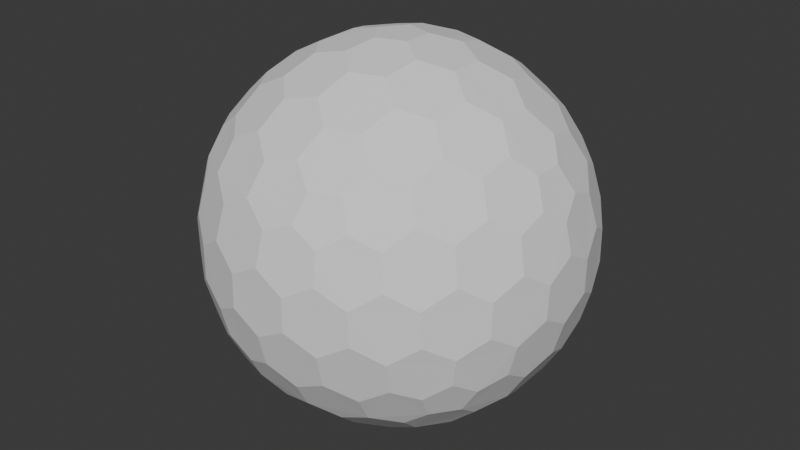 # Source: VertexSphereCircle.blend  (saved by Blender 4.4.30; exported with 4.5.12 LTS)
import bpy
from mathutils import Matrix  # noqa: F401  (used for matrix-valued properties, if any)

bpy.ops.wm.read_factory_settings(use_empty=True)
scene = bpy.context.scene
scene.name = 'Scene'

# ---- world
world_world = bpy.data.worlds.new('World'); scene.world = world_world
world_world.use_nodes = True; world_world.node_tree.nodes.clear()
_N = world_world.node_tree.nodes; _L = world_world.node_tree.links
n0 = _N.new('ShaderNodeOutputWorld'); n0.name = 'World Output'; n0.location = (300, 300)
n1 = _N.new('ShaderNodeBackground'); n1.name = 'Background'; n1.location = (10, 300)
n1.inputs[0].default_value = (0.05088, 0.05088, 0.05088, 1.0)
_L.new(n1.outputs[0], n0.inputs[0])
n0.is_active_output = True
world_world.color = (0.05088, 0.05088, 0.05088)
world_world.sun_shadow_jitter_overblur = 0.0

# ---- meshes
me_icosphere = bpy.data.meshes.new('Icosphere')
me_icosphere.from_pydata([(0.04127, -0.127, -0.9758), (0.7132, -0.4211, -0.533), (-0.108, -0.0785, -0.9758), (-0.108, 0.0785, -0.9758), (0.04127, 0.127, -0.9758), (0.7957, -0.4211, -0.3995), (-0.1546, -0.8869, -0.3995), (-0.8913, -0.127, -0.3995), (-0.3962, 0.8084, -0.3995), (0.6464, 0.6266, -0.3995), (0.7544, -0.5481, -0.317), (-0.2882, -0.8869, -0.317), (-0.9325, -9.662e-09, -0.317), (-0.2882, 0.8869, -0.317), (0.7544, 0.5481, -0.317), (0.3294, -0.7599, 0.533), (-0.6209, -0.5481, 0.533), (-0.7132, 0.4211, 0.533), (0.1801, 0.8084, 0.533), (0.8245, 0.0785, 0.533), (0.108, 0.0785, 0.9758), (0.3781, 0.08719, 0.9011), (0.6369, 0.08719, 0.7412), (0.2298, 0.1669, 0.9402), (0.1998, 0.3326, 0.9011), (0.5067, 0.1751, 0.8199), (0.4806, 0.3492, 0.7777), (0.3231, 0.4278, 0.8199), (0.2797, 0.5788, 0.7412), (0.7382, 0.1669, 0.626), (0.7166, 0.3326, 0.5817), (0.5888, 0.4278, 0.6556), (0.5378, 0.5788, 0.5817), (0.3869, 0.6505, 0.626), (0.3294, 0.7599, 0.533), (-0.04127, 0.127, 0.9758), (0.03391, 0.3865, 0.9011), (0.1139, 0.6327, 0.7412), (-0.08776, 0.2701, 0.9402), (-0.2546, 0.2928, 0.9011), (-0.009907, 0.536, 0.8199), (-0.1836, 0.565, 0.7777), (-0.307, 0.4394, 0.8199), (-0.464, 0.4449, 0.7412), (0.06935, 0.7536, 0.626), (-0.09491, 0.7844, 0.5817), (-0.2249, 0.6922, 0.6556), (-0.3843, 0.6903, 0.5817), (-0.4991, 0.5689, 0.626), (-0.6209, 0.5481, 0.533), (-0.1335, -2.328e-09, 0.9758), (-0.3571, 0.1517, 0.9011), (-0.5665, 0.3038, 0.7412), (-0.284, -7.567e-10, 0.9402), (-0.3571, -0.1517, 0.9011), (-0.5128, 0.1562, 0.8199), (-0.5941, 3.26e-09, 0.7777), (-0.5128, -0.1562, 0.8199), (-0.5665, -0.3038, 0.7412), (-0.6953, 0.2988, 0.626), (-0.7753, 0.1521, 0.5817), (-0.7278, -8.207e-09, 0.6556), (-0.7753, -0.1521, 0.5817), (-0.6953, -0.2988, 0.626), (-0.7132, -0.4211, 0.533), (-0.04127, -0.127, 0.9758), (-0.2546, -0.2928, 0.9011), (-0.464, -0.4449, 0.7412), (-0.08776, -0.2701, 0.9402), (0.03391, -0.3865, 0.9011), (-0.307, -0.4394, 0.8199), (-0.1836, -0.565, 0.7777), (-0.009907, -0.536, 0.8199), (0.1139, -0.6327, 0.7412), (-0.4991, -0.5689, 0.626), (-0.3843, -0.6903, 0.5817), (-0.2249, -0.6922, 0.6556), (-0.09491, -0.7844, 0.5817), (0.06935, -0.7536, 0.626), (0.1801, -0.8084, 0.533), (0.108, -0.0785, 0.9758), (0.1998, -0.3326, 0.9011), (0.2797, -0.5788, 0.7412), (0.2298, -0.1669, 0.9402), (0.3781, -0.08719, 0.9011), (0.3231, -0.4278, 0.8199), (0.4806, -0.3492, 0.7777), (0.5067, -0.1751, 0.8199), (0.6369, -0.08719, 0.7412), (0.3869, -0.6505, 0.626), (0.5378, -0.5788, 0.5817), (0.5888, -0.4278, 0.6556), (0.7166, -0.3326, 0.5817), (0.7382, -0.1669, 0.626), (0.8245, -0.0785, 0.533), (0.8913, 0.127, 0.3995), (0.9199, 0.2928, 0.1752), (0.8704, 0.4449, -0.08356), (0.8802, 0.2701, 0.342), (0.7908, 0.3865, 0.4333), (0.8706, 0.4394, 0.09203), (0.7777, 0.565, 0.1836), (0.7377, 0.536, 0.3578), (0.612, 0.6327, 0.4333), (0.7831, 0.5689, -0.1665), (0.6921, 0.6903, -0.08356), (0.687, 0.6922, 0.09203), (0.5627, 0.7844, 0.1752), (0.5289, 0.7536, 0.342), (0.3962, 0.8084, 0.3995), (0.1546, 0.8869, 0.3995), (0.005802, 0.9653, 0.1752), (-0.1541, 0.9653, -0.08356), (0.01511, 0.9206, 0.342), (-0.1232, 0.8716, 0.4333), (-0.1489, 0.9638, 0.09203), (-0.2971, 0.9142, 0.1836), (-0.2818, 0.8673, 0.3578), (-0.4126, 0.7775, 0.4333), (-0.2991, 0.9206, -0.1665), (-0.4427, 0.8716, -0.08356), (-0.446, 0.8673, 0.09203), (-0.5721, 0.7775, 0.1752), (-0.5533, 0.7359, 0.342), (-0.6464, 0.6266, 0.3995), (-0.7957, 0.4211, 0.3995), (-0.9163, 0.3038, 0.1752), (-0.9657, 0.1517, -0.08356), (-0.8709, 0.2988, 0.342), (-0.867, 0.1521, 0.4333), (-0.9626, 0.1562, 0.09203), (-0.9613, -1.825e-07, 0.1836), (-0.9119, -8.941e-08, 0.3578), (-0.867, -0.1521, 0.4333), (-0.968, -1.132e-07, -0.1665), (-0.9657, -0.1517, -0.08356), (-0.9626, -0.1562, 0.09203), (-0.9163, -0.3038, 0.1752), (-0.8709, -0.2988, 0.342), (-0.7957, -0.4211, 0.3995), (-0.6464, -0.6266, 0.3995), (-0.5721, -0.7775, 0.1752), (-0.4427, -0.8716, -0.08356), (-0.5533, -0.7359, 0.342), (-0.4126, -0.7775, 0.4333), (-0.446, -0.8673, 0.09203), (-0.2971, -0.9142, 0.1836), (-0.2818, -0.8673, 0.3578), (-0.1232, -0.8716, 0.4333), (-0.2991, -0.9206, -0.1665), (-0.1541, -0.9653, -0.08356), (-0.1489, -0.9638, 0.09203), (0.005802, -0.9653, 0.1752), (0.01511, -0.9206, 0.342), (0.1546, -0.8869, 0.3995), (0.3962, -0.8084, 0.3995), (0.5627, -0.7844, 0.1752), (0.6921, -0.6903, -0.08356), (0.5289, -0.7536, 0.342), (0.612, -0.6327, 0.4333), (0.687, -0.6922, 0.09203), (0.7777, -0.565, 0.1836), (0.7377, -0.536, 0.3578), (0.7908, -0.3865, 0.4333), (0.7831, -0.5689, -0.1665), (0.8704, -0.4449, -0.08356), (0.8706, -0.4394, 0.09203), (0.9199, -0.2928, 0.1752), (0.8802, -0.2701, 0.342), (0.8913, -0.127, 0.3995), (0.2882, 0.8869, 0.317), (0.4427, 0.8716, 0.08356), (0.5721, 0.7775, -0.1752), (0.2991, 0.9206, 0.1665), (0.1541, 0.9653, 0.08356), (0.446, 0.8673, -0.09203), (0.2971, 0.9142, -0.1836), (0.1489, 0.9638, -0.09203), (-0.005802, 0.9653, -0.1752), (0.5533, 0.7359, -0.342), (0.4126, 0.7775, -0.4333), (0.2818, 0.8673, -0.3578), (0.1232, 0.8716, -0.4333), (-0.01511, 0.9206, -0.342), (-0.1546, 0.8869, -0.3995), (-0.7544, 0.5481, 0.317), (-0.6921, 0.6903, 0.08356), (-0.5627, 0.7844, -0.1752), (-0.7831, 0.5689, 0.1665), (-0.8704, 0.4449, 0.08356), (-0.687, 0.6922, -0.09203), (-0.7777, 0.565, -0.1836), (-0.8706, 0.4394, -0.09203), (-0.9199, 0.2928, -0.1752), (-0.5289, 0.7536, -0.342), (-0.612, 0.6327, -0.4333), (-0.7377, 0.536, -0.3578), (-0.7908, 0.3865, -0.4333), (-0.8802, 0.2701, -0.342), (-0.8913, 0.127, -0.3995), (-0.7544, -0.5481, 0.317), (-0.8704, -0.4449, 0.08356), (-0.9199, -0.2928, -0.1752), (-0.7831, -0.5689, 0.1665), (-0.6921, -0.6903, 0.08356), (-0.8706, -0.4394, -0.09203), (-0.7777, -0.565, -0.1836), (-0.687, -0.6922, -0.09203), (-0.5627, -0.7844, -0.1752), (-0.8802, -0.2701, -0.342), (-0.7908, -0.3865, -0.4333), (-0.7377, -0.536, -0.3578), (-0.612, -0.6327, -0.4333), (-0.5289, -0.7536, -0.342), (-0.3962, -0.8084, -0.3995), (0.2882, -0.8869, 0.317), (0.1541, -0.9653, 0.08356), (-0.005802, -0.9653, -0.1752), (0.2991, -0.9206, 0.1665), (0.4427, -0.8716, 0.08356), (0.1489, -0.9638, -0.09203), (0.2971, -0.9142, -0.1836), (0.446, -0.8673, -0.09203), (0.5721, -0.7775, -0.1752), (-0.01511, -0.9206, -0.342), (0.1232, -0.8716, -0.4333), (0.2818, -0.8673, -0.3578), (0.4126, -0.7775, -0.4333), (0.5533, -0.7359, -0.342), (0.6464, -0.6266, -0.3995), (0.9325, 2.27e-09, 0.317), (0.9657, -0.1517, 0.08356), (0.9163, -0.3038, -0.1752), (0.968, 2.678e-09, 0.1665), (0.9657, 0.1517, 0.08356), (0.9626, -0.1562, -0.09203), (0.9613, 9.313e-09, -0.1836), (0.9626, 0.1562, -0.09203), (0.9163, 0.3038, -0.1752), (0.8709, -0.2988, -0.342), (0.867, -0.1521, -0.4333), (0.9119, 1.74e-08, -0.3578), (0.867, 0.1521, -0.4333), (0.8709, 0.2988, -0.342), (0.7957, 0.4211, -0.3995), (0.6209, 0.5481, -0.533), (0.464, 0.4449, -0.7412), (0.2546, 0.2928, -0.9011), (0.4991, 0.5689, -0.626), (0.3843, 0.6903, -0.5817), (0.307, 0.4394, -0.8199), (0.1836, 0.565, -0.7777), (0.2249, 0.6922, -0.6556), (0.09491, 0.7844, -0.5817), (0.08776, 0.2701, -0.9402), (-0.03391, 0.3865, -0.9011), (0.009907, 0.536, -0.8199), (-0.1139, 0.6327, -0.7412), (-0.06935, 0.7536, -0.626), (-0.1801, 0.8084, -0.533), (-0.3294, 0.7599, -0.533), (-0.2797, 0.5788, -0.7412), (-0.1998, 0.3326, -0.9011), (-0.3869, 0.6505, -0.626), (-0.5378, 0.5788, -0.5817), (-0.3231, 0.4278, -0.8199), (-0.4806, 0.3492, -0.7777), (-0.5888, 0.4278, -0.6556), (-0.7166, 0.3326, -0.5817), (-0.2298, 0.1669, -0.9402), (-0.3781, 0.08719, -0.9011), (-0.5067, 0.175, -0.8199), (-0.6369, 0.08719, -0.7412), (-0.7382, 0.1669, -0.626), (-0.8245, 0.0785, -0.533), (-0.8245, -0.0785, -0.533), (-0.6369, -0.08719, -0.7412), (-0.3781, -0.08719, -0.9011), (-0.7382, -0.1669, -0.626), (-0.7166, -0.3326, -0.5817), (-0.5067, -0.1751, -0.8199), (-0.4806, -0.3492, -0.7777), (-0.5888, -0.4278, -0.6556), (-0.5378, -0.5788, -0.5817), (-0.2298, -0.1669, -0.9402), (-0.1998, -0.3326, -0.9011), (-0.3231, -0.4278, -0.8199), (-0.2797, -0.5788, -0.7412), (-0.3869, -0.6505, -0.626), (-0.3294, -0.7599, -0.533), (0.7132, 0.4211, -0.533), (0.7753, 0.1521, -0.5817), (0.7753, -0.1521, -0.5817), (0.6953, 0.2988, -0.626), (0.5665, 0.3038, -0.7412), (0.7278, -3.026e-07, -0.6556), (0.5941, -5.249e-07, -0.7777), (0.5128, 0.1562, -0.8199), (0.3571, 0.1517, -0.9011), (0.6953, -0.2988, -0.626), (0.5665, -0.3038, -0.7412), (0.5128, -0.1562, -0.8199), (0.3571, -0.1517, -0.9011), (0.284, -2.274e-07, -0.9402), (0.1335, -1.35e-08, -0.9758), (-0.1801, -0.8084, -0.533), (-0.1139, -0.6327, -0.7412), (-0.03391, -0.3865, -0.9011), (-0.06935, -0.7536, -0.626), (0.09491, -0.7844, -0.5817), (0.009908, -0.536, -0.8199), (0.1836, -0.565, -0.7777), (0.2249, -0.6922, -0.6556), (0.3843, -0.6903, -0.5817), (0.08776, -0.2701, -0.9402), (0.2546, -0.2928, -0.9011), (0.307, -0.4394, -0.8199), (0.464, -0.4449, -0.7412), (0.4991, -0.5689, -0.626), (0.6209, -0.5481, -0.533), (0.005802, 0.9653, 0.1752), (0.01511, 0.9206, 0.342), (0.1546, 0.8869, 0.3995), (0.2882, 0.8869, 0.317), (0.2991, 0.9206, 0.1665), (0.1541, 0.9653, 0.08356), (0.04127, -0.127, -0.9758), (0.04127, -0.127, -0.9758), (-0.108, -0.0785, -0.9758), (-0.108, -0.0785, -0.9758), (-0.108, 0.0785, -0.9758), (-0.108, 0.0785, -0.9758), (0.04127, 0.127, -0.9758), (0.04127, 0.127, -0.9758), (0.7132, -0.4211, -0.533), (0.7132, -0.4211, -0.533), (0.7957, -0.4211, -0.3995), (0.7957, -0.4211, -0.3995), (0.7544, -0.5481, -0.317), (0.7544, -0.5481, -0.317), (-0.1546, -0.8869, -0.3995), (-0.1546, -0.8869, -0.3995), (-0.2882, -0.8869, -0.317), (-0.2882, -0.8869, -0.317), (-0.8913, -0.127, -0.3995), (-0.8913, -0.127, -0.3995), (-0.9325, -9.662e-09, -0.317), (-0.9325, -9.662e-09, -0.317), (-0.3962, 0.8084, -0.3995), (-0.3962, 0.8084, -0.3995), (-0.2882, 0.8869, -0.317), (-0.2882, 0.8869, -0.317), (0.6464, 0.6266, -0.3995), (0.6464, 0.6266, -0.3995), (0.7544, 0.5481, -0.317), (0.7544, 0.5481, -0.317), (0.3781, 0.08719, 0.9011), (0.3781, 0.08719, 0.9011), (0.2298, 0.1669, 0.9402), (0.2298, 0.1669, 0.9402), (0.108, 0.0785, 0.9758), (0.108, 0.0785, 0.9758), (0.1998, 0.3326, 0.9011), (0.1998, 0.3326, 0.9011), (0.6369, 0.08719, 0.7412), (0.6369, 0.08719, 0.7412), (0.5067, 0.1751, 0.8199), (0.5067, 0.1751, 0.8199), (0.4806, 0.3492, 0.7777), (0.4806, 0.3492, 0.7777), (0.3231, 0.4278, 0.8199), (0.3231, 0.4278, 0.8199), (0.2797, 0.5788, 0.7412), (0.2797, 0.5788, 0.7412), (0.8245, 0.0785, 0.533), (0.8245, 0.0785, 0.533), (0.7382, 0.1669, 0.626), (0.7382, 0.1669, 0.626), (0.7166, 0.3326, 0.5817), (0.7166, 0.3326, 0.5817), (0.5888, 0.4278, 0.6556), (0.5888, 0.4278, 0.6556), (0.5378, 0.5788, 0.5817), (0.5378, 0.5788, 0.5817), (0.3869, 0.6505, 0.626), (0.3869, 0.6505, 0.626), (0.1801, 0.8084, 0.533), (0.1801, 0.8084, 0.533), (0.3294, 0.7599, 0.533), (0.3294, 0.7599, 0.533), (-0.04127, 0.127, 0.9758), (-0.04127, 0.127, 0.9758), (0.03391, 0.3865, 0.9011), (0.03391, 0.3865, 0.9011), (0.1139, 0.6327, 0.7412), (0.1139, 0.6327, 0.7412), (-0.08776, 0.2701, 0.9402), (-0.08776, 0.2701, 0.9402), (-0.2546, 0.2928, 0.9011), (-0.2546, 0.2928, 0.9011), (-0.009907, 0.536, 0.8199), (-0.009907, 0.536, 0.8199), (-0.1836, 0.565, 0.7777), (-0.1836, 0.565, 0.7777), (-0.307, 0.4394, 0.8199), (-0.307, 0.4394, 0.8199), (-0.464, 0.4449, 0.7412), (-0.464, 0.4449, 0.7412), (0.06935, 0.7536, 0.626), (0.06935, 0.7536, 0.626), (-0.09491, 0.7844, 0.5817), (-0.09491, 0.7844, 0.5817), (-0.2249, 0.6922, 0.6556), (-0.2249, 0.6922, 0.6556), (-0.3843, 0.6903, 0.5817), (-0.3843, 0.6903, 0.5817), (-0.4991, 0.5689, 0.626), (-0.4991, 0.5689, 0.626), (-0.7132, 0.4211, 0.533), (-0.7132, 0.4211, 0.533), (-0.6209, 0.5481, 0.533), (-0.6209, 0.5481, 0.533), (-0.1335, -2.328e-09, 0.9758), (-0.1335, -2.328e-09, 0.9758), (-0.3571, 0.1517, 0.9011), (-0.3571, 0.1517, 0.9011), (-0.5665, 0.3038, 0.7412), (-0.5665, 0.3038, 0.7412), (-0.284, -7.567e-10, 0.9402), (-0.284, -7.567e-10, 0.9402), (-0.3571, -0.1517, 0.9011), (-0.3571, -0.1517, 0.9011), (-0.5128, 0.1562, 0.8199), (-0.5128, 0.1562, 0.8199), (-0.5941, 3.26e-09, 0.7777), (-0.5941, 3.26e-09, 0.7777), (-0.5128, -0.1562, 0.8199), (-0.5128, -0.1562, 0.8199), (-0.5665, -0.3038, 0.7412), (-0.5665, -0.3038, 0.7412), (-0.6953, 0.2988, 0.626), (-0.6953, 0.2988, 0.626), (-0.7753, 0.1521, 0.5817), (-0.7753, 0.1521, 0.5817), (-0.7278, -8.207e-09, 0.6556), (-0.7278, -8.207e-09, 0.6556), (-0.7753, -0.1521, 0.5817), (-0.7753, -0.1521, 0.5817), (-0.6953, -0.2988, 0.626), (-0.6953, -0.2988, 0.626), (-0.6209, -0.5481, 0.533), (-0.6209, -0.5481, 0.533), (-0.7132, -0.4211, 0.533), (-0.7132, -0.4211, 0.533), (-0.04127, -0.127, 0.9758), (-0.04127, -0.127, 0.9758), (-0.2546, -0.2928, 0.9011), (-0.2546, -0.2928, 0.9011), (-0.464, -0.4449, 0.7412), (-0.464, -0.4449, 0.7412), (-0.08776, -0.2701, 0.9402), (-0.08776, -0.2701, 0.9402), (0.03391, -0.3865, 0.9011), (0.03391, -0.3865, 0.9011), (-0.307, -0.4394, 0.8199), (-0.307, -0.4394, 0.8199), (-0.1836, -0.565, 0.7777), (-0.1836, -0.565, 0.7777), (-0.009907, -0.536, 0.8199), (-0.009907, -0.536, 0.8199), (0.1139, -0.6327, 0.7412), (0.1139, -0.6327, 0.7412), (-0.4991, -0.5689, 0.626), (-0.4991, -0.5689, 0.626), (-0.3843, -0.6903, 0.5817), (-0.3843, -0.6903, 0.5817), (-0.2249, -0.6922, 0.6556), (-0.2249, -0.6922, 0.6556), (-0.09491, -0.7844, 0.5817), (-0.09491, -0.7844, 0.5817), (0.06935, -0.7536, 0.626), (0.06935, -0.7536, 0.626), (0.3294, -0.7599, 0.533), (0.3294, -0.7599, 0.533), (0.1801, -0.8084, 0.533), (0.1801, -0.8084, 0.533), (0.108, -0.0785, 0.9758), (0.108, -0.0785, 0.9758), (0.1998, -0.3326, 0.9011), (0.1998, -0.3326, 0.9011), (0.2797, -0.5788, 0.7412), (0.2797, -0.5788, 0.7412), (0.2298, -0.1669, 0.9402), (0.2298, -0.1669, 0.9402), (0.3781, -0.08719, 0.9011), (0.3781, -0.08719, 0.9011), (0.3231, -0.4278, 0.8199), (0.3231, -0.4278, 0.8199), (0.4806, -0.3492, 0.7777), (0.4806, -0.3492, 0.7777), (0.5067, -0.1751, 0.8199), (0.5067, -0.1751, 0.8199), (0.6369, -0.08719, 0.7412), (0.6369, -0.08719, 0.7412), (0.3869, -0.6505, 0.626), (0.3869, -0.6505, 0.626), (0.5378, -0.5788, 0.5817), (0.5378, -0.5788, 0.5817), (0.5888, -0.4278, 0.6556), (0.5888, -0.4278, 0.6556), (0.7166, -0.3326, 0.5817), (0.7166, -0.3326, 0.5817), (0.7382, -0.1669, 0.626), (0.7382, -0.1669, 0.626), (0.8245, -0.0785, 0.533), (0.8245, -0.0785, 0.533), (0.8913, 0.127, 0.3995), (0.8913, 0.127, 0.3995), (0.9199, 0.2928, 0.1752), (0.9199, 0.2928, 0.1752), (0.8802, 0.2701, 0.342), (0.8802, 0.2701, 0.342), (0.7908, 0.3865, 0.4333), (0.7908, 0.3865, 0.4333), (0.8704, 0.4449, -0.08356), (0.8704, 0.4449, -0.08356), (0.8706, 0.4394, 0.09203), (0.8706, 0.4394, 0.09203), (0.7777, 0.565, 0.1836), (0.7777, 0.565, 0.1836), (0.7377, 0.536, 0.3578), (0.7377, 0.536, 0.3578), (0.612, 0.6327, 0.4333), (0.612, 0.6327, 0.4333), (0.7831, 0.5689, -0.1665), (0.7831, 0.5689, -0.1665), (0.6921, 0.6903, -0.08356), (0.6921, 0.6903, -0.08356), (0.687, 0.6922, 0.09203), (0.687, 0.6922, 0.09203), (0.5627, 0.7844, 0.1752), (0.5627, 0.7844, 0.1752), (0.5289, 0.7536, 0.342), (0.5289, 0.7536, 0.342), (0.3962, 0.8084, 0.3995), (0.3962, 0.8084, 0.3995), (0.1546, 0.8869, 0.3995), (0.005802, 0.9653, 0.1752), (0.01511, 0.9206, 0.342), (-0.1232, 0.8716, 0.4333), (-0.1232, 0.8716, 0.4333), (-0.1541, 0.9653, -0.08356), (-0.1541, 0.9653, -0.08356), (-0.1489, 0.9638, 0.09203), (-0.1489, 0.9638, 0.09203), (-0.2971, 0.9142, 0.1836), (-0.2971, 0.9142, 0.1836), (-0.2818, 0.8673, 0.3578), (-0.2818, 0.8673, 0.3578), (-0.4126, 0.7775, 0.4333), (-0.4126, 0.7775, 0.4333), (-0.2991, 0.9206, -0.1665), (-0.2991, 0.9206, -0.1665), (-0.4427, 0.8716, -0.08356), (-0.4427, 0.8716, -0.08356), (-0.446, 0.8673, 0.09203), (-0.446, 0.8673, 0.09203), (-0.5721, 0.7775, 0.1752), (-0.5721, 0.7775, 0.1752), (-0.5533, 0.7359, 0.342), (-0.5533, 0.7359, 0.342), (-0.6464, 0.6266, 0.3995), (-0.6464, 0.6266, 0.3995), (-0.7957, 0.4211, 0.3995), (-0.7957, 0.4211, 0.3995), (-0.9163, 0.3038, 0.1752), (-0.9163, 0.3038, 0.1752), (-0.8709, 0.2988, 0.342), (-0.8709, 0.2988, 0.342), (-0.867, 0.1521, 0.4333), (-0.867, 0.1521, 0.4333), (-0.9657, 0.1517, -0.08356), (-0.9657, 0.1517, -0.08356), (-0.9626, 0.1562, 0.09203), (-0.9626, 0.1562, 0.09203), (-0.9613, -1.825e-07, 0.1836), (-0.9613, -1.825e-07, 0.1836), (-0.9119, -8.941e-08, 0.3578), (-0.9119, -8.941e-08, 0.3578), (-0.867, -0.1521, 0.4333), (-0.867, -0.1521, 0.4333), (-0.968, -1.132e-07, -0.1665), (-0.968, -1.132e-07, -0.1665), (-0.9657, -0.1517, -0.08356), (-0.9657, -0.1517, -0.08356), (-0.9626, -0.1562, 0.09203), (-0.9626, -0.1562, 0.09203), (-0.9163, -0.3038, 0.1752), (-0.9163, -0.3038, 0.1752), (-0.8709, -0.2988, 0.342), (-0.8709, -0.2988, 0.342), (-0.7957, -0.4211, 0.3995), (-0.7957, -0.4211, 0.3995), (-0.6464, -0.6266, 0.3995), (-0.6464, -0.6266, 0.3995), (-0.5721, -0.7775, 0.1752), (-0.5721, -0.7775, 0.1752), (-0.5533, -0.7359, 0.342), (-0.5533, -0.7359, 0.342), (-0.4126, -0.7775, 0.4333), (-0.4126, -0.7775, 0.4333), (-0.4427, -0.8716, -0.08356), (-0.4427, -0.8716, -0.08356), (-0.446, -0.8673, 0.09203), (-0.446, -0.8673, 0.09203), (-0.2971, -0.9142, 0.1836), (-0.2971, -0.9142, 0.1836), (-0.2818, -0.8673, 0.3578), (-0.2818, -0.8673, 0.3578), (-0.1232, -0.8716, 0.4333), (-0.1232, -0.8716, 0.4333), (-0.2991, -0.9206, -0.1665), (-0.2991, -0.9206, -0.1665), (-0.1541, -0.9653, -0.08356), (-0.1541, -0.9653, -0.08356), (-0.1489, -0.9638, 0.09203), (-0.1489, -0.9638, 0.09203), (0.005802, -0.9653, 0.1752), (0.005802, -0.9653, 0.1752), (0.01511, -0.9206, 0.342), (0.01511, -0.9206, 0.342), (0.1546, -0.8869, 0.3995), (0.1546, -0.8869, 0.3995), (0.3962, -0.8084, 0.3995), (0.3962, -0.8084, 0.3995), (0.5627, -0.7844, 0.1752), (0.5627, -0.7844, 0.1752), (0.5289, -0.7536, 0.342), (0.5289, -0.7536, 0.342), (0.612, -0.6327, 0.4333), (0.612, -0.6327, 0.4333), (0.6921, -0.6903, -0.08356), (0.6921, -0.6903, -0.08356), (0.687, -0.6922, 0.09203), (0.687, -0.6922, 0.09203), (0.7777, -0.565, 0.1836), (0.7777, -0.565, 0.1836), (0.7377, -0.536, 0.3578), (0.7377, -0.536, 0.3578), (0.7908, -0.3865, 0.4333), (0.7908, -0.3865, 0.4333), (0.7831, -0.5689, -0.1665), (0.7831, -0.5689, -0.1665), (0.8704, -0.4449, -0.08356), (0.8704, -0.4449, -0.08356), (0.8706, -0.4394, 0.09203), (0.8706, -0.4394, 0.09203), (0.9199, -0.2928, 0.1752), (0.9199, -0.2928, 0.1752), (0.8802, -0.2701, 0.342), (0.8802, -0.2701, 0.342), (0.8913, -0.127, 0.3995), (0.8913, -0.127, 0.3995), (0.2882, 0.8869, 0.317), (0.4427, 0.8716, 0.08356), (0.4427, 0.8716, 0.08356), (0.5721, 0.7775, -0.1752), (0.5721, 0.7775, -0.1752), (0.2991, 0.9206, 0.1665), (0.446, 0.8673, -0.09203), (0.446, 0.8673, -0.09203), (0.2971, 0.9142, -0.1836), (0.2971, 0.9142, -0.1836), (0.1489, 0.9638, -0.09203), (0.1489, 0.9638, -0.09203), (0.1541, 0.9653, 0.08356), (-0.005802, 0.9653, -0.1752), (-0.005802, 0.9653, -0.1752), (0.5533, 0.7359, -0.342), (0.5533, 0.7359, -0.342), (0.4126, 0.7775, -0.4333), (0.4126, 0.7775, -0.4333), (0.2818, 0.8673, -0.3578), (0.2818, 0.8673, -0.3578), (0.1232, 0.8716, -0.4333), (0.1232, 0.8716, -0.4333), (-0.01511, 0.9206, -0.342), (-0.01511, 0.9206, -0.342), (-0.1546, 0.8869, -0.3995), (-0.1546, 0.8869, -0.3995), (-0.7544, 0.5481, 0.317), (-0.7544, 0.5481, 0.317), (-0.6921, 0.6903, 0.08356), (-0.6921, 0.6903, 0.08356), (-0.5627, 0.7844, -0.1752), (-0.5627, 0.7844, -0.1752), (-0.7831, 0.5689, 0.1665), (-0.7831, 0.5689, 0.1665), (-0.8704, 0.4449, 0.08356), (-0.8704, 0.4449, 0.08356), (-0.687, 0.6922, -0.09203), (-0.687, 0.6922, -0.09203), (-0.7777, 0.565, -0.1836), (-0.7777, 0.565, -0.1836), (-0.8706, 0.4394, -0.09203), (-0.8706, 0.4394, -0.09203), (-0.9199, 0.2928, -0.1752), (-0.9199, 0.2928, -0.1752), (-0.5289, 0.7536, -0.342), (-0.5289, 0.7536, -0.342), (-0.612, 0.6327, -0.4333), (-0.612, 0.6327, -0.4333), (-0.7377, 0.536, -0.3578), (-0.7377, 0.536, -0.3578), (-0.7908, 0.3865, -0.4333), (-0.7908, 0.3865, -0.4333), (-0.8802, 0.2701, -0.342), (-0.8802, 0.2701, -0.342), (-0.8913, 0.127, -0.3995), (-0.8913, 0.127, -0.3995), (-0.7544, -0.5481, 0.317), (-0.7544, -0.5481, 0.317), (-0.8704, -0.4449, 0.08356), (-0.8704, -0.4449, 0.08356), (-0.9199, -0.2928, -0.1752), (-0.9199, -0.2928, -0.1752), (-0.7831, -0.5689, 0.1665), (-0.7831, -0.5689, 0.1665), (-0.6921, -0.6903, 0.08356), (-0.6921, -0.6903, 0.08356), (-0.8706, -0.4394, -0.09203), (-0.8706, -0.4394, -0.09203), (-0.7777, -0.565, -0.1836), (-0.7777, -0.565, -0.1836), (-0.687, -0.6922, -0.09203), (-0.687, -0.6922, -0.09203), (-0.5627, -0.7844, -0.1752), (-0.5627, -0.7844, -0.1752), (-0.8802, -0.2701, -0.342), (-0.8802, -0.2701, -0.342), (-0.7908, -0.3865, -0.4333), (-0.7908, -0.3865, -0.4333), (-0.7377, -0.536, -0.3578), (-0.7377, -0.536, -0.3578), (-0.612, -0.6327, -0.4333), (-0.612, -0.6327, -0.4333), (-0.5289, -0.7536, -0.342), (-0.5289, -0.7536, -0.342), (-0.3962, -0.8084, -0.3995), (-0.3962, -0.8084, -0.3995), (0.2882, -0.8869, 0.317), (0.2882, -0.8869, 0.317), (0.1541, -0.9653, 0.08356), (0.1541, -0.9653, 0.08356), (-0.005802, -0.9653, -0.1752), (-0.005802, -0.9653, -0.1752), (0.2991, -0.9206, 0.1665), (0.2991, -0.9206, 0.1665), (0.4427, -0.8716, 0.08356), (0.4427, -0.8716, 0.08356), (0.1489, -0.9638, -0.09203), (0.1489, -0.9638, -0.09203), (0.2971, -0.9142, -0.1836), (0.2971, -0.9142, -0.1836), (0.446, -0.8673, -0.09203), (0.446, -0.8673, -0.09203), (0.5721, -0.7775, -0.1752), (0.5721, -0.7775, -0.1752), (-0.01511, -0.9206, -0.342), (-0.01511, -0.9206, -0.342), (0.1232, -0.8716, -0.4333), (0.1232, -0.8716, -0.4333), (0.2818, -0.8673, -0.3578), (0.2818, -0.8673, -0.3578), (0.4126, -0.7775, -0.4333), (0.4126, -0.7775, -0.4333), (0.5533, -0.7359, -0.342), (0.5533, -0.7359, -0.342), (0.6464, -0.6266, -0.3995), (0.6464, -0.6266, -0.3995), (0.9325, 2.27e-09, 0.317), (0.9325, 2.27e-09, 0.317), (0.9657, -0.1517, 0.08356), (0.9657, -0.1517, 0.08356), (0.9163, -0.3038, -0.1752), (0.9163, -0.3038, -0.1752), (0.968, 2.678e-09, 0.1665), (0.968, 2.678e-09, 0.1665), (0.9657, 0.1517, 0.08356), (0.9657, 0.1517, 0.08356), (0.9626, -0.1562, -0.09203), (0.9626, -0.1562, -0.09203), (0.9613, 9.313e-09, -0.1836), (0.9613, 9.313e-09, -0.1836), (0.9626, 0.1562, -0.09203), (0.9626, 0.1562, -0.09203), (0.9163, 0.3038, -0.1752), (0.9163, 0.3038, -0.1752), (0.8709, -0.2988, -0.342), (0.8709, -0.2988, -0.342), (0.867, -0.1521, -0.4333), (0.867, -0.1521, -0.4333), (0.9119, 1.74e-08, -0.3578), (0.9119, 1.74e-08, -0.3578), (0.867, 0.1521, -0.4333), (0.867, 0.1521, -0.4333), (0.8709, 0.2988, -0.342), (0.8709, 0.2988, -0.342), (0.7957, 0.4211, -0.3995), (0.7957, 0.4211, -0.3995), (0.6209, 0.5481, -0.533), (0.6209, 0.5481, -0.533), (0.464, 0.4449, -0.7412), (0.464, 0.4449, -0.7412), (0.4991, 0.5689, -0.626), (0.4991, 0.5689, -0.626), (0.3843, 0.6903, -0.5817), (0.3843, 0.6903, -0.5817), (0.2546, 0.2928, -0.9011), (0.2546, 0.2928, -0.9011), (0.307, 0.4394, -0.8199), (0.307, 0.4394, -0.8199), (0.1836, 0.565, -0.7777), (0.1836, 0.565, -0.7777), (0.2249, 0.6922, -0.6556), (0.2249, 0.6922, -0.6556), (0.09491, 0.7844, -0.5817), (0.09491, 0.7844, -0.5817), (0.08776, 0.2701, -0.9402), (0.08776, 0.2701, -0.9402), (-0.03391, 0.3865, -0.9011), (-0.03391, 0.3865, -0.9011), (0.009907, 0.536, -0.8199), (0.009907, 0.536, -0.8199), (-0.1139, 0.6327, -0.7412), (-0.1139, 0.6327, -0.7412), (-0.06935, 0.7536, -0.626), (-0.06935, 0.7536, -0.626), (-0.1801, 0.8084, -0.533), (-0.1801, 0.8084, -0.533), (-0.3294, 0.7599, -0.533), (-0.3294, 0.7599, -0.533), (-0.2797, 0.5788, -0.7412), (-0.2797, 0.5788, -0.7412), (-0.1998, 0.3326, -0.9011), (-0.1998, 0.3326, -0.9011), (-0.3869, 0.6505, -0.626), (-0.3869, 0.6505, -0.626), (-0.5378, 0.5788, -0.5817), (-0.5378, 0.5788, -0.5817), (-0.3231, 0.4278, -0.8199), (-0.3231, 0.4278, -0.8199), (-0.4806, 0.3492, -0.7777), (-0.4806, 0.3492, -0.7777), (-0.5888, 0.4278, -0.6556), (-0.5888, 0.4278, -0.6556), (-0.7166, 0.3326, -0.5817), (-0.7166, 0.3326, -0.5817), (-0.2298, 0.1669, -0.9402), (-0.2298, 0.1669, -0.9402), (-0.3781, 0.08719, -0.9011), (-0.3781, 0.08719, -0.9011), (-0.5067, 0.175, -0.8199), (-0.5067, 0.175, -0.8199), (-0.6369, 0.08719, -0.7412), (-0.6369, 0.08719, -0.7412), (-0.7382, 0.1669, -0.626), (-0.7382, 0.1669, -0.626), (-0.8245, 0.0785, -0.533), (-0.8245, 0.0785, -0.533), (-0.8245, -0.0785, -0.533), (-0.8245, -0.0785, -0.533), (-0.6369, -0.08719, -0.7412), (-0.6369, -0.08719, -0.7412), (-0.3781, -0.08719, -0.9011), (-0.3781, -0.08719, -0.9011), (-0.7382, -0.1669, -0.626), (-0.7382, -0.1669, -0.626), (-0.7166, -0.3326, -0.5817), (-0.7166, -0.3326, -0.5817), (-0.5067, -0.1751, -0.8199), (-0.5067, -0.1751, -0.8199), (-0.4806, -0.3492, -0.7777), (-0.4806, -0.3492, -0.7777), (-0.5888, -0.4278, -0.6556), (-0.5888, -0.4278, -0.6556), (-0.5378, -0.5788, -0.5817), (-0.5378, -0.5788, -0.5817), (-0.2298, -0.1669, -0.9402), (-0.2298, -0.1669, -0.9402), (-0.1998, -0.3326, -0.9011), (-0.1998, -0.3326, -0.9011), (-0.3231, -0.4278, -0.8199), (-0.3231, -0.4278, -0.8199), (-0.2797, -0.5788, -0.7412), (-0.2797, -0.5788, -0.7412), (-0.3869, -0.6505, -0.626), (-0.3869, -0.6505, -0.626), (-0.3294, -0.7599, -0.533), (-0.3294, -0.7599, -0.533), (0.7132, 0.4211, -0.533), (0.7132, 0.4211, -0.533), (0.7753, 0.1521, -0.5817), (0.7753, 0.1521, -0.5817), (0.7753, -0.1521, -0.5817), (0.7753, -0.1521, -0.5817), (0.6953, 0.2988, -0.626), (0.6953, 0.2988, -0.626), (0.5665, 0.3038, -0.7412), (0.5665, 0.3038, -0.7412), (0.7278, -3.026e-07, -0.6556), (0.7278, -3.026e-07, -0.6556), (0.5941, -5.249e-07, -0.7777), (0.5941, -5.249e-07, -0.7777), (0.5128, 0.1562, -0.8199), (0.5128, 0.1562, -0.8199), (0.3571, 0.1517, -0.9011), (0.3571, 0.1517, -0.9011), (0.6953, -0.2988, -0.626), (0.6953, -0.2988, -0.626), (0.5665, -0.3038, -0.7412), (0.5665, -0.3038, -0.7412), (0.5128, -0.1562, -0.8199), (0.5128, -0.1562, -0.8199), (0.3571, -0.1517, -0.9011), (0.3571, -0.1517, -0.9011), (0.284, -2.274e-07, -0.9402), (0.284, -2.274e-07, -0.9402), (0.1335, -1.35e-08, -0.9758), (0.1335, -1.35e-08, -0.9758), (-0.1801, -0.8084, -0.533), (-0.1801, -0.8084, -0.533), (-0.1139, -0.6327, -0.7412), (-0.1139, -0.6327, -0.7412), (-0.03391, -0.3865, -0.9011), (-0.03391, -0.3865, -0.9011), (-0.06935, -0.7536, -0.626), (-0.06935, -0.7536, -0.626), (0.09491, -0.7844, -0.5817), (0.09491, -0.7844, -0.5817), (0.009908, -0.536, -0.8199), (0.009908, -0.536, -0.8199), (0.1836, -0.565, -0.7777), (0.1836, -0.565, -0.7777), (0.2249, -0.6922, -0.6556), (0.2249, -0.6922, -0.6556), (0.3843, -0.6903, -0.5817), (0.3843, -0.6903, -0.5817), (0.08776, -0.2701, -0.9402), (0.08776, -0.2701, -0.9402), (0.2546, -0.2928, -0.9011), (0.2546, -0.2928, -0.9011), (0.307, -0.4394, -0.8199), (0.307, -0.4394, -0.8199), (0.464, -0.4449, -0.7412), (0.464, -0.4449, -0.7412), (0.4991, -0.5689, -0.626), (0.4991, -0.5689, -0.626), (0.6209, -0.5481, -0.533), (0.6209, -0.5481, -0.533)], [], [(328, 326, 948, 934, 890, 888), (335, 958, 956, 954, 920, 918), (336, 334, 919, 904, 800, 798), (330, 329, 889, 874, 860, 858), (332, 331, 859, 844, 830, 828), (327, 2, 3, 333, 928), (338, 337, 799, 784, 653, 651), (341, 930, 937, 938, 770, 768), (342, 340, 769, 754, 623, 621), (345, 870, 877, 878, 740, 738), (346, 344, 739, 724, 593, 591), (349, 840, 847, 848, 710, 708), (350, 348, 709, 694, 563, 561), (353, 810, 815, 816, 680, 678), (354, 352, 679, 666, 536, 534), (778, 959, 1, 5, 339), (808, 900, 811, 9, 355), (483, 633, 638, 639, 506, 504), (451, 603, 608, 609, 474, 472), (419, 573, 578, 579, 442, 440), (387, 322, 548, 549, 410, 408), (374, 516, 521, 522, 378, 376), (360, 486, 493, 494, 356, 358), (390, 361, 359, 362, 392, 396), (364, 377, 379, 380, 368, 366), (393, 363, 371, 372, 394, 400), (369, 381, 382, 384, 373, 370), (36, 401, 402, 404, 398, 397), (544, 323, 546, 386, 388), (422, 391, 38, 399, 424, 428), (395, 409, 411, 412, 403, 40), (425, 39, 405, 406, 426, 432), (37, 28, 385, 389, 18, 44), (357, 367, 26, 27, 24, 23), (41, 413, 414, 416, 407, 42), (51, 433, 434, 436, 430, 429), (571, 690, 574, 418, 420), (454, 423, 53, 431, 456, 460), (455, 487, 20, 35, 50), (427, 441, 443, 444, 435, 55), (457, 54, 437, 438, 458, 464), (52, 43, 417, 421, 17, 59), (56, 445, 446, 448, 439, 57), (66, 465, 466, 468, 462, 461), (601, 720, 604, 450, 452), (80, 65, 68, 463, 488, 492), (459, 473, 475, 476, 467, 70), (489, 69, 469, 470, 490, 496), (67, 58, 449, 453, 16, 74), (71, 477, 478, 480, 471, 72), (81, 497, 498, 500, 495, 83), (631, 750, 634, 482, 484), (491, 505, 507, 508, 499, 85), (82, 73, 481, 485, 15, 89), (365, 502, 513, 514, 375, 29), (86, 509, 510, 512, 503, 501), (518, 527, 528, 530, 523, 520), (21, 84, 87, 88, 22, 25), (517, 780, 787, 788, 519, 98), (524, 535, 537, 538, 529, 526), (101, 539, 540, 542, 533, 531), (320, 554, 555, 557, 550, 321), (30, 99, 102, 532, 383, 31), (110, 170, 173, 325, 111, 113), (551, 562, 564, 565, 556, 553), (32, 103, 543, 545, 34, 33), (116, 566, 567, 569, 560, 558), (575, 584, 585, 587, 580, 577), (45, 114, 117, 559, 415, 46), (125, 691, 697, 698, 576, 128), (581, 592, 594, 595, 586, 583), (47, 118, 570, 572, 49, 48), (131, 596, 597, 599, 590, 588), (605, 614, 615, 617, 610, 607), (60, 129, 132, 589, 447, 61), (140, 721, 727, 728, 606, 143), (611, 622, 624, 625, 616, 613), (62, 133, 600, 602, 64, 63), (146, 626, 627, 629, 620, 618), (635, 644, 645, 647, 640, 637), (75, 144, 147, 619, 479, 76), (155, 751, 757, 758, 636, 158), (641, 652, 654, 655, 646, 643), (77, 148, 630, 632, 79, 78), (161, 656, 657, 659, 650, 648), (665, 670, 671, 673, 675, 324), (90, 159, 162, 649, 511, 91), (661, 781, 95, 19, 515), (667, 179, 681, 682, 672, 669), (105, 172, 175, 664, 541, 106), (92, 163, 660, 662, 94, 93), (552, 676, 687, 688, 351, 119), (176, 683, 684, 686, 677, 674), (693, 701, 702, 704, 699, 696), (547, 174, 177, 178, 112, 115), (695, 194, 711, 712, 703, 700), (120, 187, 190, 692, 568, 121), (107, 171, 668, 663, 109, 108), (582, 706, 717, 718, 347, 134), (191, 713, 714, 716, 707, 705), (723, 731, 732, 734, 729, 726), (126, 189, 192, 193, 127, 130), (725, 209, 741, 742, 733, 730), (135, 202, 205, 722, 598, 136), (122, 186, 188, 185, 124, 123), (612, 736, 747, 748, 343, 149), (206, 743, 744, 746, 737, 735), (753, 761, 762, 764, 759, 756), (141, 204, 207, 208, 142, 145), (755, 224, 771, 772, 763, 760), (150, 217, 220, 752, 628, 151), (137, 201, 203, 200, 139, 138), (642, 766, 777, 779, 10, 164), (221, 773, 774, 776, 767, 765), (783, 791, 792, 794, 789, 786), (156, 219, 222, 223, 157, 160), (785, 239, 801, 802, 793, 790), (165, 232, 235, 782, 658, 166), (152, 216, 218, 215, 154, 153), (525, 796, 807, 809, 14, 104), (236, 803, 804, 806, 797, 795), (812, 821, 822, 824, 817, 814), (96, 234, 237, 238, 97, 100), (245, 901, 907, 908, 813, 248), (818, 829, 831, 832, 823, 820), (167, 231, 233, 230, 169, 168), (251, 833, 834, 836, 827, 825), (843, 851, 852, 854, 849, 846), (180, 249, 252, 826, 685, 181), (838, 841, 8, 13, 689), (845, 269, 861, 862, 853, 850), (255, 262, 265, 842, 835, 256), (182, 253, 837, 839, 184, 183), (715, 856, 867, 868, 719, 198), (266, 863, 864, 866, 857, 855), (873, 881, 882, 884, 879, 876), (195, 264, 267, 268, 197, 196), (869, 871, 7, 12, 199), (875, 284, 891, 892, 883, 880), (270, 277, 280, 872, 865, 271), (257, 261, 263, 260, 259, 258), (745, 886, 897, 898, 749, 213), (281, 893, 894, 896, 887, 885), (903, 911, 912, 914, 909, 906), (210, 279, 282, 283, 212, 211), (899, 931, 6, 11, 214), (905, 299, 921, 922, 913, 910), (240, 292, 295, 902, 805, 241), (272, 276, 278, 275, 274, 273), (819, 916, 927, 929, 4, 254), (296, 923, 924, 926, 917, 915), (933, 941, 942, 944, 939, 936), (246, 294, 297, 298, 247, 250), (935, 949, 951, 952, 943, 940), (285, 307, 310, 932, 895, 286), (242, 291, 293, 290, 244, 243), (925, 950, 314, 0, 304, 303), (300, 955, 953, 315, 302, 301), (311, 316, 317, 957, 947, 945), (775, 946, 318, 319, 229, 228), (225, 309, 312, 313, 227, 226), (287, 306, 308, 305, 289, 288)])
_uv = me_icosphere.uv_layers.new(name='UVMap')
_uv.uv.foreach_set('vector', [0.9091, 0.02624, 0.1818, 0.02624, 0.1818, 0.05249, 0.1591, 0.06561, 0.9318, 0.06561, 0.9091, 0.05249, 0.2955, 0.1443, 0.25, 0.1443, 0.2273, 0.1312, 0.2273, 0.105, 0.3182, 0.105, 0.3182, 0.1312, 0.2955, 0.1706, 0.2955, 0.1443, 0.3182, 0.1312, 0.3409, 0.1443, 0.3409, 0.1706, 0.3182, 0.1837, 0.7273, 0.02624, 0.9091, 0.02624, 0.9091, 0.05249, 0.8864, 0.06561, 0.75, 0.06561, 0.7273, 0.05249, 0.5455, 0.02624, 0.7273, 0.02624, 0.7273, 0.05249, 0.7045, 0.06561, 0.5682, 0.06561, 0.5455, 0.05249, 0.1818, 0.02624, 0.9091, 0.02624, 0.7273, 0.02624, 0.5455, 0.02624, 0.3636, 0.02624, 0.2727, 0.1837, 0.2955, 0.1706, 0.3182, 0.1837, 0.3182, 0.2099, 0.2955, 0.2231, 0.2727, 0.2099, 0.1136, 0.1706, 0.1136, 0.1443, 0.1364, 0.1312, 0.1591, 0.1443, 0.1591, 0.1706, 0.1364, 0.1837, 0.09091, 0.1837, 0.1136, 0.1706, 0.1364, 0.1837, 0.1364, 0.2099, 0.1136, 0.2231, 0.09091, 0.2099, 0.8409, 0.1706, 0.8409, 0.1443, 0.8636, 0.1312, 0.8864, 0.1443, 0.8864, 0.1706, 0.8636, 0.1837, 0.8182, 0.1837, 0.8409, 0.1706, 0.8636, 0.1837, 0.8636, 0.2099, 0.8409, 0.2231, 0.8182, 0.2099, 0.6591, 0.1706, 0.6591, 0.1443, 0.6818, 0.1312, 0.7045, 0.1443, 0.7045, 0.1706, 0.6818, 0.1837, 0.6364, 0.1837, 0.6591, 0.1706, 0.6818, 0.1837, 0.6818, 0.2099, 0.6591, 0.2231, 0.6364, 0.2099, 0.4773, 0.1706, 0.4773, 0.1443, 0.5, 0.1312, 0.5227, 0.1443, 0.5227, 0.1706, 0.5, 0.1837, 0.4545, 0.1837, 0.4773, 0.1706, 0.5, 0.1837, 0.5, 0.2099, 0.4773, 0.2231, 0.4545, 0.2099, 0.25, 0.1706, 0.25, 0.1443, 0.2955, 0.1443, 0.2955, 0.1706, 0.2727, 0.1837, 0.4318, 0.1706, 0.4318, 0.1443, 0.4773, 0.1443, 0.4773, 0.1706, 0.4545, 0.1837, 0.2045, 0.328, 0.2045, 0.3018, 0.2273, 0.2887, 0.25, 0.3018, 0.25, 0.328, 0.2273, 0.3412, 0.02273, 0.328, 0.02273, 0.3018, 0.04545, 0.2887, 0.06818, 0.3018, 0.06818, 0.328, 0.04545, 0.3412, 0.75, 0.328, 0.75, 0.3018, 0.7727, 0.2887, 0.7955, 0.3018, 0.7955, 0.328, 0.7727, 0.3412, 0.5682, 0.328, 0.5682, 0.3018, 0.5909, 0.2887, 0.6136, 0.3018, 0.6136, 0.328, 0.5909, 0.3412, 0.3864, 0.328, 0.3864, 0.3018, 0.4091, 0.2887, 0.4318, 0.3018, 0.4318, 0.328, 0.4091, 0.3412, 0.4545, 0.4461, 0.2727, 0.4461, 0.2727, 0.4199, 0.2955, 0.4068, 0.4318, 0.4068, 0.4545, 0.4199, 0.6364, 0.4461, 0.4545, 0.4461, 0.4545, 0.4199, 0.4773, 0.4068, 0.6136, 0.4068, 0.6364, 0.4199, 0.4091, 0.3674, 0.4091, 0.3412, 0.4318, 0.328, 0.4545, 0.3412, 0.4545, 0.3674, 0.4318, 0.3805, 0.6136, 0.4068, 0.4773, 0.4068, 0.4773, 0.3805, 0.5, 0.3674, 0.5909, 0.3674, 0.6136, 0.3805, 0.4545, 0.3674, 0.4545, 0.3412, 0.4773, 0.328, 0.5, 0.3412, 0.5, 0.3674, 0.4773, 0.3805, 0.6136, 0.4068, 0.6136, 0.3805, 0.6364, 0.3674, 0.6591, 0.3805, 0.6591, 0.4068, 0.6364, 0.4199, 0.5227, 0.3018, 0.5455, 0.2887, 0.5682, 0.3018, 0.5682, 0.328, 0.5227, 0.328, 0.8182, 0.4461, 0.6364, 0.4461, 0.6364, 0.4199, 0.6591, 0.4068, 0.7955, 0.4068, 0.8182, 0.4199, 0.5909, 0.3674, 0.5909, 0.3412, 0.6136, 0.328, 0.6364, 0.3412, 0.6364, 0.3674, 0.6136, 0.3805, 0.7955, 0.4068, 0.6591, 0.4068, 0.6591, 0.3805, 0.6818, 0.3674, 0.7727, 0.3674, 0.7955, 0.3805, 0.5909, 0.3674, 0.5, 0.3674, 0.5, 0.3412, 0.5227, 0.328, 0.5682, 0.328, 0.5909, 0.3412, 0.4318, 0.4068, 0.4318, 0.3805, 0.4545, 0.3674, 0.4773, 0.3805, 0.4773, 0.4068, 0.4545, 0.4199, 0.6364, 0.3674, 0.6364, 0.3412, 0.6591, 0.328, 0.6818, 0.3412, 0.6818, 0.3674, 0.6591, 0.3805, 0.7955, 0.4068, 0.7955, 0.3805, 0.8182, 0.3674, 0.8409, 0.3805, 0.8409, 0.4068, 0.8182, 0.4199, 0.7045, 0.3018, 0.7273, 0.2887, 0.75, 0.3018, 0.75, 0.328, 0.7045, 0.328, 0.09091, 0.4461, 0.8182, 0.4461, 0.8182, 0.4199, 0.8409, 0.4068, 0.06818, 0.4068, 0.09091, 0.4199, 0.09091, 0.4461, 0.2727, 0.4461, 0.4545, 0.4461, 0.6364, 0.4461, 0.8182, 0.4461, 0.7727, 0.3674, 0.7727, 0.3412, 0.7955, 0.328, 0.8182, 0.3412, 0.8182, 0.3674, 0.7955, 0.3805, 0.06818, 0.4068, 0.8409, 0.4068, 0.8409, 0.3805, 0.8636, 0.3674, 0.04545, 0.3674, 0.06818, 0.3805, 0.7727, 0.3674, 0.6818, 0.3674, 0.6818, 0.3412, 0.7045, 0.328, 0.75, 0.328, 0.7727, 0.3412, 0.8182, 0.3674, 0.8182, 0.3412, 0.8409, 0.328, 0.8636, 0.3412, 0.8636, 0.3674, 0.8409, 0.3805, 0.06818, 0.4068, 0.06818, 0.3805, 0.09091, 0.3674, 0.1136, 0.3805, 0.1136, 0.4068, 0.09091, 0.4199, 0.8864, 0.3018, 0.9091, 0.2887, 0.02273, 0.3018, 0.02273, 0.328, 0.8864, 0.328, 0.2727, 0.4461, 0.09091, 0.4461, 0.09091, 0.4199, 0.1136, 0.4068, 0.25, 0.4068, 0.2727, 0.4199, 0.04545, 0.3674, 0.04545, 0.3412, 0.06818, 0.328, 0.09091, 0.3412, 0.09091, 0.3674, 0.06818, 0.3805, 0.25, 0.4068, 0.1136, 0.4068, 0.1136, 0.3805, 0.1364, 0.3674, 0.2273, 0.3674, 0.25, 0.3805, 0.04545, 0.3674, 0.8636, 0.3674, 0.8636, 0.3412, 0.8864, 0.328, 0.02273, 0.328, 0.04545, 0.3412, 0.09091, 0.3674, 0.09091, 0.3412, 0.1136, 0.328, 0.1364, 0.3412, 0.1364, 0.3674, 0.1136, 0.3805, 0.25, 0.4068, 0.25, 0.3805, 0.2727, 0.3674, 0.2955, 0.3805, 0.2955, 0.4068, 0.2727, 0.4199, 0.1591, 0.3018, 0.1818, 0.2887, 0.2045, 0.3018, 0.2045, 0.328, 0.1591, 0.328, 0.2273, 0.3674, 0.2273, 0.3412, 0.25, 0.328, 0.2727, 0.3412, 0.2727, 0.3674, 0.25, 0.3805, 0.2273, 0.3674, 0.1364, 0.3674, 0.1364, 0.3412, 0.1591, 0.328, 0.2045, 0.328, 0.2273, 0.3412, 0.4091, 0.3674, 0.3182, 0.3674, 0.3182, 0.3412, 0.3409, 0.328, 0.3864, 0.328, 0.4091, 0.3412, 0.2727, 0.3674, 0.2727, 0.3412, 0.2955, 0.328, 0.3182, 0.3412, 0.3182, 0.3674, 0.2955, 0.3805, 0.4091, 0.2624, 0.4318, 0.2493, 0.4545, 0.2624, 0.4545, 0.2887, 0.4318, 0.3018, 0.4091, 0.2887, 0.4318, 0.4068, 0.2955, 0.4068, 0.2955, 0.3805, 0.3182, 0.3674, 0.4091, 0.3674, 0.4318, 0.3805, 0.3864, 0.3018, 0.3636, 0.2887, 0.3636, 0.2624, 0.3864, 0.2493, 0.4091, 0.2624, 0.4091, 0.2887, 0.4318, 0.2231, 0.4545, 0.2099, 0.4773, 0.2231, 0.4773, 0.2493, 0.4545, 0.2624, 0.4318, 0.2493, 0.4545, 0.2624, 0.4773, 0.2493, 0.5, 0.2624, 0.5, 0.2887, 0.4773, 0.3018, 0.4545, 0.2887, 0.5909, 0.2624, 0.6136, 0.2493, 0.6364, 0.2624, 0.6364, 0.2887, 0.6136, 0.3018, 0.5909, 0.2887, 0.4318, 0.328, 0.4318, 0.3018, 0.4545, 0.2887, 0.4773, 0.3018, 0.4773, 0.328, 0.4545, 0.3412, 0.5682, 0.3018, 0.5455, 0.2887, 0.5455, 0.2624, 0.5682, 0.2493, 0.5909, 0.2624, 0.5909, 0.2887, 0.6136, 0.2231, 0.6364, 0.2099, 0.6591, 0.2231, 0.6591, 0.2493, 0.6364, 0.2624, 0.6136, 0.2493, 0.4773, 0.328, 0.4773, 0.3018, 0.5, 0.2887, 0.5227, 0.3018, 0.5227, 0.328, 0.5, 0.3412, 0.6364, 0.2624, 0.6591, 0.2493, 0.6818, 0.2624, 0.6818, 0.2887, 0.6591, 0.3018, 0.6364, 0.2887, 0.7727, 0.2624, 0.7955, 0.2493, 0.8182, 0.2624, 0.8182, 0.2887, 0.7955, 0.3018, 0.7727, 0.2887, 0.6136, 0.328, 0.6136, 0.3018, 0.6364, 0.2887, 0.6591, 0.3018, 0.6591, 0.328, 0.6364, 0.3412, 0.75, 0.3018, 0.7273, 0.2887, 0.7273, 0.2624, 0.75, 0.2493, 0.7727, 0.2624, 0.7727, 0.2887, 0.7955, 0.2231, 0.8182, 0.2099, 0.8409, 0.2231, 0.8409, 0.2493, 0.8182, 0.2624, 0.7955, 0.2493, 0.6591, 0.328, 0.6591, 0.3018, 0.6818, 0.2887, 0.7045, 0.3018, 0.7045, 0.328, 0.6818, 0.3412, 0.8182, 0.2624, 0.8409, 0.2493, 0.8636, 0.2624, 0.8636, 0.2887, 0.8409, 0.3018, 0.8182, 0.2887, 0.04545, 0.2624, 0.06818, 0.2493, 0.09091, 0.2624, 0.09091, 0.2887, 0.06818, 0.3018, 0.04545, 0.2887, 0.7955, 0.328, 0.7955, 0.3018, 0.8182, 0.2887, 0.8409, 0.3018, 0.8409, 0.328, 0.8182, 0.3412, 0.02273, 0.3018, 0.9091, 0.2887, 0.9091, 0.2624, 0.9318, 0.2493, 0.04545, 0.2624, 0.04545, 0.2887, 0.06818, 0.2231, 0.09091, 0.2099, 0.1136, 0.2231, 0.1136, 0.2493, 0.09091, 0.2624, 0.06818, 0.2493, 0.8409, 0.328, 0.8409, 0.3018, 0.8636, 0.2887, 0.8864, 0.3018, 0.8864, 0.328, 0.8636, 0.3412, 0.09091, 0.2624, 0.1136, 0.2493, 0.1364, 0.2624, 0.1364, 0.2887, 0.1136, 0.3018, 0.09091, 0.2887, 0.2273, 0.2624, 0.25, 0.2493, 0.2727, 0.2624, 0.2727, 0.2887, 0.25, 0.3018, 0.2273, 0.2887, 0.06818, 0.328, 0.06818, 0.3018, 0.09091, 0.2887, 0.1136, 0.3018, 0.1136, 0.328, 0.09091, 0.3412, 0.2045, 0.3018, 0.1818, 0.2887, 0.1818, 0.2624, 0.2045, 0.2493, 0.2273, 0.2624, 0.2273, 0.2887, 0.25, 0.2231, 0.2727, 0.2099, 0.2955, 0.2231, 0.2955, 0.2493, 0.2727, 0.2624, 0.25, 0.2493, 0.1136, 0.328, 0.1136, 0.3018, 0.1364, 0.2887, 0.1591, 0.3018, 0.1591, 0.328, 0.1364, 0.3412, 0.2727, 0.2624, 0.2955, 0.2493, 0.3182, 0.2624, 0.3182, 0.2887, 0.2955, 0.3018, 0.2727, 0.2887, 0.5227, 0.2493, 0.5227, 0.2231, 0.5455, 0.2099, 0.5682, 0.2231, 0.5682, 0.2493, 0.5455, 0.2624, 0.25, 0.328, 0.25, 0.3018, 0.2727, 0.2887, 0.2955, 0.3018, 0.2955, 0.328, 0.2727, 0.3412, 0.3409, 0.3018, 0.3636, 0.2887, 0.3864, 0.3018, 0.3864, 0.328, 0.3409, 0.328, 0.5, 0.2099, 0.5, 0.1837, 0.5227, 0.1706, 0.5455, 0.1837, 0.5455, 0.2099, 0.5227, 0.2231, 0.4773, 0.2231, 0.5, 0.2099, 0.5227, 0.2231, 0.5227, 0.2493, 0.5, 0.2624, 0.4773, 0.2493, 0.2955, 0.328, 0.2955, 0.3018, 0.3182, 0.2887, 0.3409, 0.3018, 0.3409, 0.328, 0.3182, 0.3412, 0.6136, 0.2231, 0.5909, 0.2099, 0.5909, 0.1837, 0.6136, 0.1706, 0.6364, 0.1837, 0.6364, 0.2099, 0.5455, 0.2099, 0.5455, 0.1837, 0.5682, 0.1706, 0.5909, 0.1837, 0.5909, 0.2099, 0.5682, 0.2231, 0.7045, 0.2493, 0.7045, 0.2231, 0.7273, 0.2099, 0.75, 0.2231, 0.75, 0.2493, 0.7273, 0.2624, 0.5909, 0.2624, 0.5682, 0.2493, 0.5682, 0.2231, 0.5909, 0.2099, 0.6136, 0.2231, 0.6136, 0.2493, 0.6818, 0.2099, 0.6818, 0.1837, 0.7045, 0.1706, 0.7273, 0.1837, 0.7273, 0.2099, 0.7045, 0.2231, 0.6591, 0.2231, 0.6818, 0.2099, 0.7045, 0.2231, 0.7045, 0.2493, 0.6818, 0.2624, 0.6591, 0.2493, 0.5, 0.2624, 0.5227, 0.2493, 0.5455, 0.2624, 0.5455, 0.2887, 0.5227, 0.3018, 0.5, 0.2887, 0.7955, 0.2231, 0.7727, 0.2099, 0.7727, 0.1837, 0.7955, 0.1706, 0.8182, 0.1837, 0.8182, 0.2099, 0.7273, 0.2099, 0.7273, 0.1837, 0.75, 0.1706, 0.7727, 0.1837, 0.7727, 0.2099, 0.75, 0.2231, 0.8864, 0.2493, 0.8864, 0.2231, 0.9091, 0.2099, 0.9318, 0.2231, 0.9318, 0.2493, 0.9091, 0.2624, 0.7727, 0.2624, 0.75, 0.2493, 0.75, 0.2231, 0.7727, 0.2099, 0.7955, 0.2231, 0.7955, 0.2493, 0.8636, 0.2099, 0.8636, 0.1837, 0.8864, 0.1706, 0.9091, 0.1837, 0.9091, 0.2099, 0.8864, 0.2231, 0.8409, 0.2231, 0.8636, 0.2099, 0.8864, 0.2231, 0.8864, 0.2493, 0.8636, 0.2624, 0.8409, 0.2493, 0.6818, 0.2624, 0.7045, 0.2493, 0.7273, 0.2624, 0.7273, 0.2887, 0.7045, 0.3018, 0.6818, 0.2887, 0.06818, 0.2231, 0.9545, 0.2099, 0.9545, 0.1837, 0.9773, 0.1706, 0.09091, 0.1837, 0.09091, 0.2099, 0.9091, 0.2099, 0.9091, 0.1837, 0.9318, 0.1706, 0.9545, 0.1837, 0.9545, 0.2099, 0.9318, 0.2231, 0.1591, 0.2493, 0.1591, 0.2231, 0.1818, 0.2099, 0.2045, 0.2231, 0.2045, 0.2493, 0.1818, 0.2624, 0.04545, 0.2624, 0.9318, 0.2493, 0.9318, 0.2231, 0.9545, 0.2099, 0.06818, 0.2231, 0.06818, 0.2493, 0.1364, 0.2099, 0.1364, 0.1837, 0.1591, 0.1706, 0.1818, 0.1837, 0.1818, 0.2099, 0.1591, 0.2231, 0.1136, 0.2231, 0.1364, 0.2099, 0.1591, 0.2231, 0.1591, 0.2493, 0.1364, 0.2624, 0.1136, 0.2493, 0.8636, 0.2624, 0.8864, 0.2493, 0.9091, 0.2624, 0.9091, 0.2887, 0.8864, 0.3018, 0.8636, 0.2887, 0.25, 0.2231, 0.2273, 0.2099, 0.2273, 0.1837, 0.25, 0.1706, 0.2727, 0.1837, 0.2727, 0.2099, 0.1818, 0.2099, 0.1818, 0.1837, 0.2045, 0.1706, 0.2273, 0.1837, 0.2273, 0.2099, 0.2045, 0.2231, 0.3409, 0.2493, 0.3409, 0.2231, 0.3636, 0.2099, 0.3864, 0.2231, 0.3864, 0.2493, 0.3636, 0.2624, 0.2273, 0.2624, 0.2045, 0.2493, 0.2045, 0.2231, 0.2273, 0.2099, 0.25, 0.2231, 0.25, 0.2493, 0.3182, 0.2099, 0.3182, 0.1837, 0.3409, 0.1706, 0.3636, 0.1837, 0.3636, 0.2099, 0.3409, 0.2231, 0.2955, 0.2231, 0.3182, 0.2099, 0.3409, 0.2231, 0.3409, 0.2493, 0.3182, 0.2624, 0.2955, 0.2493, 0.1364, 0.2624, 0.1591, 0.2493, 0.1818, 0.2624, 0.1818, 0.2887, 0.1591, 0.3018, 0.1364, 0.2887, 0.4318, 0.2231, 0.4091, 0.2099, 0.4091, 0.1837, 0.4318, 0.1706, 0.4545, 0.1837, 0.4545, 0.2099, 0.3636, 0.2099, 0.3636, 0.1837, 0.3864, 0.1706, 0.4091, 0.1837, 0.4091, 0.2099, 0.3864, 0.2231, 0.5, 0.105, 0.5227, 0.09185, 0.5455, 0.105, 0.5455, 0.1312, 0.5227, 0.1443, 0.5, 0.1312, 0.4091, 0.2624, 0.3864, 0.2493, 0.3864, 0.2231, 0.4091, 0.2099, 0.4318, 0.2231, 0.4318, 0.2493, 0.4773, 0.1443, 0.4318, 0.1443, 0.4091, 0.1312, 0.4091, 0.105, 0.5, 0.105, 0.5, 0.1312, 0.5227, 0.06561, 0.5455, 0.05249, 0.5682, 0.06561, 0.5682, 0.09185, 0.5455, 0.105, 0.5227, 0.09185, 0.3182, 0.2624, 0.3409, 0.2493, 0.3636, 0.2624, 0.3636, 0.2887, 0.3409, 0.3018, 0.3182, 0.2887, 0.5455, 0.105, 0.5682, 0.09185, 0.5909, 0.105, 0.5909, 0.1312, 0.5682, 0.1443, 0.5455, 0.1312, 0.6818, 0.105, 0.7045, 0.09185, 0.7273, 0.105, 0.7273, 0.1312, 0.7045, 0.1443, 0.6818, 0.1312, 0.5227, 0.1706, 0.5227, 0.1443, 0.5455, 0.1312, 0.5682, 0.1443, 0.5682, 0.1706, 0.5455, 0.1837, 0.6136, 0.1443, 0.6591, 0.1443, 0.6591, 0.1706, 0.6364, 0.1837, 0.6136, 0.1706, 0.7045, 0.06561, 0.7273, 0.05249, 0.75, 0.06561, 0.75, 0.09185, 0.7273, 0.105, 0.7045, 0.09185, 0.5682, 0.06561, 0.7045, 0.06561, 0.7045, 0.09185, 0.6818, 0.105, 0.5909, 0.105, 0.5682, 0.09185, 0.5682, 0.1706, 0.5682, 0.1443, 0.5909, 0.1312, 0.6136, 0.1443, 0.6136, 0.1706, 0.5909, 0.1837, 0.75, 0.1706, 0.75, 0.1443, 0.7727, 0.1312, 0.7955, 0.1443, 0.7955, 0.1706, 0.7727, 0.1837, 0.7273, 0.105, 0.75, 0.09185, 0.7727, 0.105, 0.7727, 0.1312, 0.75, 0.1443, 0.7273, 0.1312, 0.8636, 0.105, 0.8864, 0.09185, 0.9091, 0.105, 0.9091, 0.1312, 0.8864, 0.1443, 0.8636, 0.1312, 0.7045, 0.1706, 0.7045, 0.1443, 0.7273, 0.1312, 0.75, 0.1443, 0.75, 0.1706, 0.7273, 0.1837, 0.7955, 0.1443, 0.8409, 0.1443, 0.8409, 0.1706, 0.8182, 0.1837, 0.7955, 0.1706, 0.8864, 0.06561, 0.9091, 0.05249, 0.9318, 0.06561, 0.9318, 0.09185, 0.9091, 0.105, 0.8864, 0.09185, 0.75, 0.06561, 0.8864, 0.06561, 0.8864, 0.09185, 0.8636, 0.105, 0.7727, 0.105, 0.75, 0.09185, 0.5909, 0.105, 0.6818, 0.105, 0.6818, 0.1312, 0.6591, 0.1443, 0.6136, 0.1443, 0.5909, 0.1312, 0.9318, 0.1706, 0.9318, 0.1443, 0.9545, 0.1312, 0.9773, 0.1443, 0.9773, 0.1706, 0.9545, 0.1837, 0.9091, 0.105, 0.9318, 0.09185, 0.9545, 0.105, 0.9545, 0.1312, 0.9318, 0.1443, 0.9091, 0.1312, 0.3864, 0.1443, 0.3636, 0.1312, 0.3636, 0.105, 0.3864, 0.09185, 0.4091, 0.105, 0.4091, 0.1312, 0.8864, 0.1706, 0.8864, 0.1443, 0.9091, 0.1312, 0.9318, 0.1443, 0.9318, 0.1706, 0.9091, 0.1837, 0.9773, 0.1443, 0.1136, 0.1443, 0.1136, 0.1706, 0.09091, 0.1837, 0.9773, 0.1706, 0.3409, 0.1443, 0.3182, 0.1312, 0.3182, 0.105, 0.3409, 0.09185, 0.3636, 0.105, 0.3636, 0.1312, 0.3409, 0.1706, 0.3409, 0.1443, 0.3636, 0.1312, 0.3864, 0.1443, 0.3864, 0.1706, 0.3636, 0.1837, 0.7727, 0.105, 0.8636, 0.105, 0.8636, 0.1312, 0.8409, 0.1443, 0.7955, 0.1443, 0.7727, 0.1312, 0.5227, 0.06561, 0.3864, 0.06561, 0.3636, 0.05249, 0.3636, 0.02624, 0.5455, 0.02624, 0.5455, 0.05249, 0.3636, 0.105, 0.3409, 0.09185, 0.3409, 0.06561, 0.3636, 0.05249, 0.3864, 0.06561, 0.3864, 0.09185, 0.1364, 0.105, 0.1591, 0.09185, 0.1818, 0.105, 0.1818, 0.1312, 0.1591, 0.1443, 0.1364, 0.1312, 0.5, 0.105, 0.4091, 0.105, 0.3864, 0.09185, 0.3864, 0.06561, 0.5227, 0.06561, 0.5227, 0.09185, 0.1591, 0.06561, 0.1818, 0.05249, 0.2045, 0.06561, 0.2045, 0.09185, 0.1818, 0.105, 0.1591, 0.09185, 0.9318, 0.06561, 0.1591, 0.06561, 0.1591, 0.09185, 0.1364, 0.105, 0.9545, 0.105, 0.9318, 0.09185, 0.3864, 0.1706, 0.3864, 0.1443, 0.4091, 0.1312, 0.4318, 0.1443, 0.4318, 0.1706, 0.4091, 0.1837, 0.3409, 0.06561, 0.2045, 0.06561, 0.1818, 0.05249, 0.1818, 0.02624, 0.3636, 0.02624, 0.3636, 0.05249, 0.3182, 0.105, 0.2273, 0.105, 0.2045, 0.09185, 0.2045, 0.06561, 0.3409, 0.06561, 0.3409, 0.09185, 0.1818, 0.105, 0.2045, 0.09185, 0.2273, 0.105, 0.2273, 0.1312, 0.2045, 0.1443, 0.1818, 0.1312, 0.2045, 0.1706, 0.2045, 0.1443, 0.2273, 0.1312, 0.25, 0.1443, 0.25, 0.1706, 0.2273, 0.1837, 0.1591, 0.1706, 0.1591, 0.1443, 0.1818, 0.1312, 0.2045, 0.1443, 0.2045, 0.1706, 0.1818, 0.1837, 0.9545, 0.105, 0.1364, 0.105, 0.1364, 0.1312, 0.1136, 0.1443, 0.9773, 0.1443, 0.9545, 0.1312])
me_icosphere.update()

# ---- objects
ob_icosphere = bpy.data.objects.new('Icosphere', me_icosphere)

# ---- transforms, parenting, visibility, modifiers, constraints
ob_icosphere.location = (0.0, 0.0, 0.0)

# ---- collection membership
scene.collection.objects.link(ob_icosphere)

# ---- scene / render settings (as saved in the file)
scene.frame_start = 1; scene.frame_end = 250; scene.frame_set(1)
scene.render.engine = 'BLENDER_EEVEE_NEXT'
bpy.context.view_layer.update()

# ---- added for rendering (the .blend has no active camera and no usable light): camera, sun
cam_auto = bpy.data.cameras.new('AutoCamera')
cam_auto.lens = 50.0
cam_auto.sensor_width = 36.0
cam_auto.clip_end = 1000.0
ob_auto_camera = bpy.data.objects.new('AutoCamera', cam_auto)
scene.collection.objects.link(ob_auto_camera)
ob_auto_camera.location = (3.10799, -3.72959, 2.48639)
ob_auto_camera.rotation_euler = (1.09748, -7.21219e-08, 0.694738)
scene.camera = ob_auto_camera
light_auto_sun = bpy.data.lights.new('AutoSun', 'SUN')
light_auto_sun.energy = 3.0
light_auto_sun.angle = 0.0523599
ob_auto_sun = bpy.data.objects.new('AutoSun', light_auto_sun)
scene.collection.objects.link(ob_auto_sun)
ob_auto_sun.rotation_euler = (0.872665, 0.174533, 0.523599)
bpy.context.view_layer.update()
